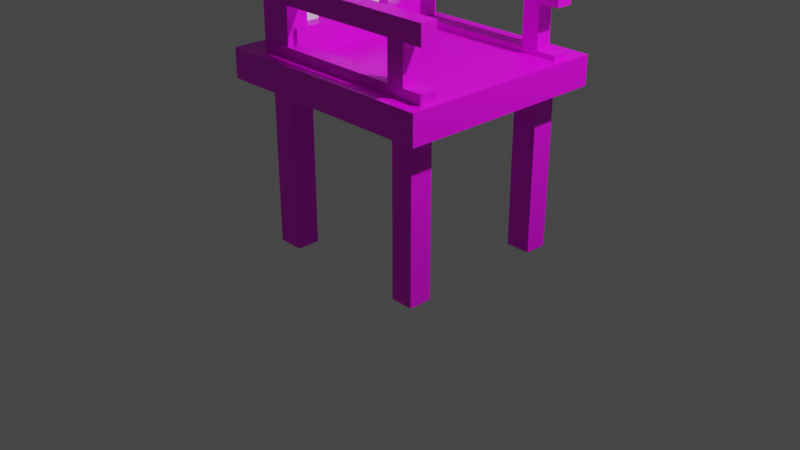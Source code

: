 # Source: Chair1.blend  (saved by Blender 3.1.7; exported with 4.5.12 LTS)
import bpy
from mathutils import Matrix  # noqa: F401  (used for matrix-valued properties, if any)

bpy.ops.wm.read_factory_settings(use_empty=True)
scene = bpy.context.scene
scene.name = 'Scene'

# ---- collections
col_collection = bpy.data.collections.new('Collection'); scene.collection.children.link(col_collection)

# ---- images (referenced by path relative to the original .blend; pixels are not part of the script)
import os
ASSET_DIR = os.environ.get("B2B_ASSET_DIR", "")  # directory of the original .blend (textures are referenced by path, not embedded)
HERE = os.path.dirname(os.path.abspath(__file__))  # packed textures are extracted next to this script under _unpacked/

def load_image(name, relpath, width, height, colorspace="sRGB"):
    """Load a texture the original file referenced (path relative to the .blend, or extracted next to this script)."""
    p = next((c for c in (os.path.join(HERE, relpath), os.path.join(ASSET_DIR, relpath)) if relpath and os.path.exists(c)), "")
    if p:
        img = bpy.data.images.load(p, check_existing=True)
        img.name = name
    else:  # same state as the original file: an image datablock whose file is absent (Cycles renders it pink)
        img = bpy.data.images.new(name, width, height)
        img.source = "FILE"
        img.filepath = "//" + (relpath or name)
    img.colorspace_settings.name = colorspace
    return img
img_woodfloor043_1k_color_png = load_image('WoodFloor043_1K_Color.png', 'WoodFloor043_1K_Color.png', 1024, 1024, 'sRGB')
img_bluewood_psd = load_image('Bluewood.psd', 'Bluewood.psd', 1024, 1024, 'sRGB')

# ---- materials (node trees are filled in below, after node groups)
mat_darkwood = bpy.data.materials.new('DarkWood')
mat_darkwood.use_transparent_shadow = False
mat_bluewood = bpy.data.materials.new('BlueWood')
mat_bluewood.alpha_threshold = 0.0
mat_bluewood.use_transparent_shadow = False
mat_bluewood.line_color = (0.0, 0.0, 0.0, 1.0)
mat_white = bpy.data.materials.new('White')
mat_white.use_transparent_shadow = False

# ---- material node trees
mat_darkwood.use_nodes = True; mat_darkwood.node_tree.nodes.clear()
_N = mat_darkwood.node_tree.nodes; _L = mat_darkwood.node_tree.links
n0 = _N.new('ShaderNodeBsdfPrincipled'); n0.name = 'Principled BSDF'; n0.location = (10, 300)
n0.distribution = 'GGX'
n0.subsurface_method = 'RANDOM_WALK_SKIN'
n0.inputs[3].default_value = 1.45
n0.inputs[27].default_value = (0.0, 0.0, 0.0, 1.0)
n0.inputs[28].default_value = 1.0
n1 = _N.new('ShaderNodeOutputMaterial'); n1.name = 'Material Output'; n1.location = (300, 300)
n2 = _N.new('ShaderNodeTexImage'); n2.name = 'Image Texture'; n2.location = (-280, 281)
n2.image = img_woodfloor043_1k_color_png
_L.new(n0.outputs[0], n1.inputs[0])
_L.new(n2.outputs[0], n0.inputs[0])
n1.is_active_output = True
mat_bluewood.use_nodes = True; mat_bluewood.node_tree.nodes.clear()
_N = mat_bluewood.node_tree.nodes; _L = mat_bluewood.node_tree.links
n0 = _N.new('ShaderNodeOutputMaterial'); n0.name = 'Material Output'; n0.location = (300, 300)
n1 = _N.new('ShaderNodeBsdfPrincipled'); n1.name = 'Principled BSDF'; n1.location = (10, 300)
n1.distribution = 'GGX'
n1.subsurface_method = 'RANDOM_WALK_SKIN'
n1.inputs[2].default_value = 0.4
n1.inputs[3].default_value = 1.45
n1.inputs[27].default_value = (0.0, 0.0, 0.0, 1.0)
n1.inputs[28].default_value = 1.0
n2 = _N.new('ShaderNodeTexImage'); n2.name = 'Image Texture'; n2.location = (-280, 281)
n2.image = img_bluewood_psd
_L.new(n1.outputs[0], n0.inputs[0])
_L.new(n2.outputs[0], n1.inputs[0])
n0.is_active_output = True
mat_white.use_nodes = True; mat_white.node_tree.nodes.clear()
_N = mat_white.node_tree.nodes; _L = mat_white.node_tree.links
n0 = _N.new('ShaderNodeBsdfPrincipled'); n0.name = 'Principled BSDF'; n0.location = (10, 300)
n0.distribution = 'GGX'
n0.subsurface_method = 'RANDOM_WALK_SKIN'
n0.inputs[3].default_value = 1.45
n0.inputs[27].default_value = (0.0, 0.0, 0.0, 1.0)
n0.inputs[28].default_value = 1.0
n1 = _N.new('ShaderNodeOutputMaterial'); n1.name = 'Material Output'; n1.location = (300, 300)
_L.new(n0.outputs[0], n1.inputs[0])
n1.is_active_output = True

# ---- world
world_world = bpy.data.worlds.new('World'); scene.world = world_world
world_world.use_nodes = True; world_world.node_tree.nodes.clear()
_N = world_world.node_tree.nodes; _L = world_world.node_tree.links
n0 = _N.new('ShaderNodeOutputWorld'); n0.name = 'World Output'; n0.location = (300, 300)
n1 = _N.new('ShaderNodeBackground'); n1.name = 'Background'; n1.location = (10, 300)
n1.inputs[0].default_value = (0.05088, 0.05088, 0.05088, 1.0)
_L.new(n1.outputs[0], n0.inputs[0])
n0.is_active_output = True
world_world.color = (0.05088, 0.05088, 0.05088)
world_world.use_sun_shadow = False
world_world.sun_shadow_jitter_overblur = 0.0

# ---- cameras
cam_camera = bpy.data.cameras.new('Camera')
cam_camera.clip_end = 100.0
cam_camera.ortho_scale = 7.314

# ---- lights
light_light = bpy.data.lights.new('Light', 'POINT')
light_light.transmission_factor = 0.0
light_light.energy = 1000.0
light_light.shadow_soft_size = 0.1
light_light.shadow_maximum_resolution = 0.006
light_light.use_absolute_resolution = True

# ---- meshes
me_cube = bpy.data.meshes.new('Cube')
me_cube.from_pydata([(1.0, 1.0, 1.0), (1.0, 1.0, -1.0), (1.0, -1.0, 1.0), (1.0, -1.0, -1.0), (-1.0, 1.0, 1.0), (-1.0, 1.0, -1.0), (-1.0, -1.0, 1.0), (-1.0, -1.0, -1.0)], [], [(0, 4, 6, 2), (3, 2, 6, 7), (7, 6, 4, 5), (5, 1, 3, 7), (1, 0, 2, 3), (5, 4, 0, 1)])
_uv = me_cube.uv_layers.new(name='UVMap')
_uv.uv.foreach_set('vector', [0.625, 0.5, 0.875, 0.5, 0.875, 0.75, 0.625, 0.75, 0.375, 0.75, 0.625, 0.75, 0.625, 1.0, 0.375, 1.0, 0.375, 0.0, 0.625, 0.0, 0.625, 0.25, 0.375, 0.25, 0.125, 0.5, 0.375, 0.5, 0.375, 0.75, 0.125, 0.75, 0.375, 0.5, 0.625, 0.5, 0.625, 0.75, 0.375, 0.75, 0.375, 0.25, 0.625, 0.25, 0.625, 0.5, 0.375, 0.5])
me_cube.materials.append(mat_darkwood)
me_cube.use_mirror_vertex_groups = False
me_cube.update()
me_cube_001 = bpy.data.meshes.new('Cube.001')
me_cube_001.from_pydata([(1.0, 1.0, 1.0), (1.0, 1.0, -1.0), (1.0, -1.0, 1.0), (1.0, -1.0, -1.0), (-1.0, 1.0, 1.0), (-1.0, 1.0, -1.0), (-1.0, -1.0, 1.0), (-1.0, -1.0, -1.0)], [], [(0, 4, 6, 2), (3, 2, 6, 7), (7, 6, 4, 5), (5, 1, 3, 7), (1, 0, 2, 3), (5, 4, 0, 1)])
_uv = me_cube_001.uv_layers.new(name='UVMap')
_uv.uv.foreach_set('vector', [0.625, 0.5, 0.875, 0.5, 0.875, 0.75, 0.625, 0.75, 0.375, 0.75, 0.625, 0.75, 0.625, 1.0, 0.375, 1.0, 0.375, 0.0, 0.625, 0.0, 0.625, 0.25, 0.375, 0.25, 0.125, 0.5, 0.375, 0.5, 0.375, 0.75, 0.125, 0.75, 0.375, 0.5, 0.625, 0.5, 0.625, 0.75, 0.375, 0.75, 0.375, 0.25, 0.625, 0.25, 0.625, 0.5, 0.375, 0.5])
me_cube_001.materials.append(mat_darkwood)
me_cube_001.use_mirror_vertex_groups = False
me_cube_001.update()
me_cube_002 = bpy.data.meshes.new('Cube.002')
me_cube_002.from_pydata([(1.0, 1.0, 1.0), (1.0, 1.0, -1.0), (1.0, -1.0, 1.0), (1.0, -1.0, -1.0), (-1.0, 1.0, 1.0), (-1.0, 1.0, -1.0), (-1.0, -1.0, 1.0), (-1.0, -1.0, -1.0)], [], [(0, 4, 6, 2), (3, 2, 6, 7), (7, 6, 4, 5), (5, 1, 3, 7), (1, 0, 2, 3), (5, 4, 0, 1)])
_uv = me_cube_002.uv_layers.new(name='UVMap')
_uv.uv.foreach_set('vector', [0.625, 0.5, 0.875, 0.5, 0.875, 0.75, 0.625, 0.75, 0.375, 0.75, 0.625, 0.75, 0.625, 1.0, 0.375, 1.0, 0.375, 0.0, 0.625, 0.0, 0.625, 0.25, 0.375, 0.25, 0.125, 0.5, 0.375, 0.5, 0.375, 0.75, 0.125, 0.75, 0.375, 0.5, 0.625, 0.5, 0.625, 0.75, 0.375, 0.75, 0.375, 0.25, 0.625, 0.25, 0.625, 0.5, 0.375, 0.5])
me_cube_002.materials.append(mat_darkwood)
me_cube_002.use_mirror_vertex_groups = False
me_cube_002.update()
me_cube_003 = bpy.data.meshes.new('Cube.003')
me_cube_003.from_pydata([(1.0, 1.0, 1.0), (1.0, 1.0, -1.0), (1.0, -1.0, 1.0), (1.0, -1.0, -1.0), (-1.0, 1.0, 1.0), (-1.0, 1.0, -1.0), (-1.0, -1.0, 1.0), (-1.0, -1.0, -1.0)], [], [(0, 4, 6, 2), (3, 2, 6, 7), (7, 6, 4, 5), (5, 1, 3, 7), (1, 0, 2, 3), (5, 4, 0, 1)])
_uv = me_cube_003.uv_layers.new(name='UVMap')
_uv.uv.foreach_set('vector', [0.625, 0.5, 0.875, 0.5, 0.875, 0.75, 0.625, 0.75, 0.375, 0.75, 0.625, 0.75, 0.625, 1.0, 0.375, 1.0, 0.375, 0.0, 0.625, 0.0, 0.625, 0.25, 0.375, 0.25, 0.125, 0.5, 0.375, 0.5, 0.375, 0.75, 0.125, 0.75, 0.375, 0.5, 0.625, 0.5, 0.625, 0.75, 0.375, 0.75, 0.375, 0.25, 0.625, 0.25, 0.625, 0.5, 0.375, 0.5])
me_cube_003.materials.append(mat_darkwood)
me_cube_003.use_mirror_vertex_groups = False
me_cube_003.update()
me_cube_004 = bpy.data.meshes.new('Cube.004')
me_cube_004.from_pydata([(-1.0, -1.0, -1.0), (-1.0, -1.0, 1.0), (-1.0, 1.0, -1.0), (-1.0, 1.0, 1.0), (1.0, -1.0, -1.0), (1.0, -1.0, 1.0), (1.0, 1.0, -1.0), (1.0, 1.0, 1.0)], [], [(0, 1, 3, 2), (2, 3, 7, 6), (6, 7, 5, 4), (4, 5, 1, 0), (2, 6, 4, 0), (7, 3, 1, 5)])
_uv = me_cube_004.uv_layers.new(name='UVMap')
_uv.uv.foreach_set('vector', [0.375, 0.0, 0.625, 0.0, 0.625, 0.25, 0.375, 0.25, 0.375, 0.25, 0.625, 0.25, 0.625, 0.5, 0.375, 0.5, 0.375, 0.5, 0.625, 0.5, 0.625, 0.75, 0.375, 0.75, 0.375, 0.75, 0.625, 0.75, 0.625, 1.0, 0.375, 1.0, 0.125, 0.5, 0.375, 0.5, 0.375, 0.75, 0.125, 0.75, 0.625, 0.5, 0.875, 0.5, 0.875, 0.75, 0.625, 0.75])
me_cube_004.materials.append(mat_bluewood)
me_cube_004.materials.append(mat_darkwood)
me_cube_004.update()
me_cube_005 = bpy.data.meshes.new('Cube.005')
me_cube_005.from_pydata([(1.0, 1.0, 1.0), (1.0, 1.0, -1.0), (1.0, -1.0, 1.0), (1.0, -1.0, -1.0), (-1.0, 1.0, 1.0), (-1.0, 1.0, -1.0), (-1.0, -1.0, 1.0), (-1.0, -1.0, -1.0)], [], [(0, 4, 6, 2), (3, 2, 6, 7), (7, 6, 4, 5), (5, 1, 3, 7), (1, 0, 2, 3), (5, 4, 0, 1)])
_uv = me_cube_005.uv_layers.new(name='UVMap')
_uv.uv.foreach_set('vector', [0.625, 0.5, 0.875, 0.5, 0.875, 0.75, 0.625, 0.75, 0.375, 0.75, 0.625, 0.75, 0.625, 1.0, 0.375, 1.0, 0.375, 0.0, 0.625, 0.0, 0.625, 0.25, 0.375, 0.25, 0.125, 0.5, 0.375, 0.5, 0.375, 0.75, 0.125, 0.75, 0.375, 0.5, 0.625, 0.5, 0.625, 0.75, 0.375, 0.75, 0.375, 0.25, 0.625, 0.25, 0.625, 0.5, 0.375, 0.5])
me_cube_005.materials.append(mat_darkwood)
me_cube_005.use_mirror_vertex_groups = False
me_cube_005.update()
me_cube_006 = bpy.data.meshes.new('Cube.006')
me_cube_006.from_pydata([(1.0, 1.0, 1.0), (1.0, 1.0, -1.0), (1.0, -1.0, 1.0), (1.0, -1.0, -1.0), (-1.0, 1.0, 1.0), (-1.0, 1.0, -1.0), (-1.0, -1.0, 1.0), (-1.0, -1.0, -1.0)], [], [(0, 4, 6, 2), (3, 2, 6, 7), (7, 6, 4, 5), (5, 1, 3, 7), (1, 0, 2, 3), (5, 4, 0, 1)])
_uv = me_cube_006.uv_layers.new(name='UVMap')
_uv.uv.foreach_set('vector', [0.625, 0.5, 0.875, 0.5, 0.875, 0.75, 0.625, 0.75, 0.375, 0.75, 0.625, 0.75, 0.625, 1.0, 0.375, 1.0, 0.375, 0.0, 0.625, 0.0, 0.625, 0.25, 0.375, 0.25, 0.125, 0.5, 0.375, 0.5, 0.375, 0.75, 0.125, 0.75, 0.375, 0.5, 0.625, 0.5, 0.625, 0.75, 0.375, 0.75, 0.375, 0.25, 0.625, 0.25, 0.625, 0.5, 0.375, 0.5])
me_cube_006.materials.append(mat_darkwood)
me_cube_006.use_mirror_vertex_groups = False
me_cube_006.update()
me_cube_007 = bpy.data.meshes.new('Cube.007')
me_cube_007.from_pydata([(1.0, 1.0, 1.0), (1.0, 1.0, -1.0), (1.0, -1.0, 1.0), (1.0, -1.0, -1.0), (-1.0, 1.0, 1.0), (-1.0, 1.0, -1.0), (-1.0, -1.0, 1.0), (-1.0, -1.0, -1.0)], [], [(0, 4, 6, 2), (3, 2, 6, 7), (7, 6, 4, 5), (5, 1, 3, 7), (1, 0, 2, 3), (5, 4, 0, 1)])
_uv = me_cube_007.uv_layers.new(name='UVMap')
_uv.uv.foreach_set('vector', [0.625, 0.5, 0.875, 0.5, 0.875, 0.75, 0.625, 0.75, 0.375, 0.75, 0.625, 0.75, 0.625, 1.0, 0.375, 1.0, 0.375, 0.0, 0.625, 0.0, 0.625, 0.25, 0.375, 0.25, 0.125, 0.5, 0.375, 0.5, 0.375, 0.75, 0.125, 0.75, 0.375, 0.5, 0.625, 0.5, 0.625, 0.75, 0.375, 0.75, 0.375, 0.25, 0.625, 0.25, 0.625, 0.5, 0.375, 0.5])
me_cube_007.materials.append(mat_white)
me_cube_007.use_mirror_vertex_groups = False
me_cube_007.update()
me_cube_008 = bpy.data.meshes.new('Cube.008')
me_cube_008.from_pydata([(1.0, 1.0, 1.0), (1.0, 1.0, -1.0), (1.0, -1.0, 1.0), (1.0, -1.0, -1.0), (-1.0, 1.0, 1.0), (-1.0, 1.0, -1.0), (-1.0, -1.0, 1.0), (-1.0, -1.0, -1.0)], [], [(0, 4, 6, 2), (3, 2, 6, 7), (7, 6, 4, 5), (5, 1, 3, 7), (1, 0, 2, 3), (5, 4, 0, 1)])
_uv = me_cube_008.uv_layers.new(name='UVMap')
_uv.uv.foreach_set('vector', [0.625, 0.5, 0.875, 0.5, 0.875, 0.75, 0.625, 0.75, 0.375, 0.75, 0.625, 0.75, 0.625, 1.0, 0.375, 1.0, 0.375, 0.0, 0.625, 0.0, 0.625, 0.25, 0.375, 0.25, 0.125, 0.5, 0.375, 0.5, 0.375, 0.75, 0.125, 0.75, 0.375, 0.5, 0.625, 0.5, 0.625, 0.75, 0.375, 0.75, 0.375, 0.25, 0.625, 0.25, 0.625, 0.5, 0.375, 0.5])
me_cube_008.materials.append(mat_white)
me_cube_008.use_mirror_vertex_groups = False
me_cube_008.update()
me_cube_009 = bpy.data.meshes.new('Cube.009')
me_cube_009.from_pydata([(1.0, 1.0, 1.0), (1.0, 1.0, -1.0), (1.0, -1.0, 1.0), (1.0, -1.0, -1.0), (-1.0, 1.0, 1.0), (-1.0, 1.0, -1.0), (-1.0, -1.0, 1.0), (-1.0, -1.0, -1.0)], [], [(0, 4, 6, 2), (3, 2, 6, 7), (7, 6, 4, 5), (5, 1, 3, 7), (1, 0, 2, 3), (5, 4, 0, 1)])
_uv = me_cube_009.uv_layers.new(name='UVMap')
_uv.uv.foreach_set('vector', [0.625, 0.5, 0.875, 0.5, 0.875, 0.75, 0.625, 0.75, 0.375, 0.75, 0.625, 0.75, 0.625, 1.0, 0.375, 1.0, 0.375, 0.0, 0.625, 0.0, 0.625, 0.25, 0.375, 0.25, 0.125, 0.5, 0.375, 0.5, 0.375, 0.75, 0.125, 0.75, 0.375, 0.5, 0.625, 0.5, 0.625, 0.75, 0.375, 0.75, 0.375, 0.25, 0.625, 0.25, 0.625, 0.5, 0.375, 0.5])
me_cube_009.materials.append(mat_white)
me_cube_009.use_mirror_vertex_groups = False
me_cube_009.update()
me_cube_010 = bpy.data.meshes.new('Cube.010')
me_cube_010.from_pydata([(1.0, 1.0, 1.0), (1.0, 1.0, -1.0), (1.0, -1.0, 1.0), (1.0, -1.0, -1.0), (-1.0, 1.0, 1.0), (-1.0, 1.0, -1.0), (-1.0, -1.0, 1.0), (-1.0, -1.0, -1.0)], [], [(0, 4, 6, 2), (3, 2, 6, 7), (7, 6, 4, 5), (5, 1, 3, 7), (1, 0, 2, 3), (5, 4, 0, 1)])
_uv = me_cube_010.uv_layers.new(name='UVMap')
_uv.uv.foreach_set('vector', [0.625, 0.5, 0.875, 0.5, 0.875, 0.75, 0.625, 0.75, 0.375, 0.75, 0.625, 0.75, 0.625, 1.0, 0.375, 1.0, 0.375, 0.0, 0.625, 0.0, 0.625, 0.25, 0.375, 0.25, 0.125, 0.5, 0.375, 0.5, 0.375, 0.75, 0.125, 0.75, 0.375, 0.5, 0.625, 0.5, 0.625, 0.75, 0.375, 0.75, 0.375, 0.25, 0.625, 0.25, 0.625, 0.5, 0.375, 0.5])
me_cube_010.materials.append(mat_white)
me_cube_010.use_mirror_vertex_groups = False
me_cube_010.update()
me_cube_011 = bpy.data.meshes.new('Cube.011')
me_cube_011.from_pydata([(-1.0, -1.0, -1.0), (-1.0, -1.0, 1.0), (-1.0, 1.0, -1.0), (-1.0, 1.0, 1.0), (1.0, -1.0, -1.0), (1.0, -1.0, 1.0), (1.0, 1.0, -1.0), (1.0, 1.0, 1.0)], [], [(0, 1, 3, 2), (2, 3, 7, 6), (6, 7, 5, 4), (4, 5, 1, 0), (2, 6, 4, 0), (7, 3, 1, 5)])
_uv = me_cube_011.uv_layers.new(name='UVMap')
_uv.uv.foreach_set('vector', [0.375, 0.0, 0.625, 0.0, 0.625, 0.25, 0.375, 0.25, 0.375, 0.25, 0.625, 0.25, 0.625, 0.5, 0.375, 0.5, 0.375, 0.5, 0.625, 0.5, 0.625, 0.75, 0.375, 0.75, 0.375, 0.75, 0.625, 0.75, 0.625, 1.0, 0.375, 1.0, 0.125, 0.5, 0.375, 0.5, 0.375, 0.75, 0.125, 0.75, 0.625, 0.5, 0.875, 0.5, 0.875, 0.75, 0.625, 0.75])
me_cube_011.materials.append(mat_darkwood)
me_cube_011.update()
me_cube_012 = bpy.data.meshes.new('Cube.012')
me_cube_012.from_pydata([(1.0, 1.0, 1.0), (1.0, 1.0, -1.0), (1.0, -1.0, 1.0), (1.0, -1.0, -1.0), (-1.0, 1.0, 1.0), (-1.0, 1.0, -1.0), (-1.0, -1.0, 1.0), (-1.0, -1.0, -1.0)], [], [(0, 4, 6, 2), (3, 2, 6, 7), (7, 6, 4, 5), (5, 1, 3, 7), (1, 0, 2, 3), (5, 4, 0, 1)])
_uv = me_cube_012.uv_layers.new(name='UVMap')
_uv.uv.foreach_set('vector', [0.625, 0.5, 0.875, 0.5, 0.875, 0.75, 0.625, 0.75, 0.375, 0.75, 0.625, 0.75, 0.625, 1.0, 0.375, 1.0, 0.375, 0.0, 0.625, 0.0, 0.625, 0.25, 0.375, 0.25, 0.125, 0.5, 0.375, 0.5, 0.375, 0.75, 0.125, 0.75, 0.375, 0.5, 0.625, 0.5, 0.625, 0.75, 0.375, 0.75, 0.375, 0.25, 0.625, 0.25, 0.625, 0.5, 0.375, 0.5])
me_cube_012.materials.append(mat_darkwood)
me_cube_012.use_mirror_vertex_groups = False
me_cube_012.update()
me_cube_013 = bpy.data.meshes.new('Cube.013')
me_cube_013.from_pydata([(1.0, 1.0, 1.0), (1.0, 1.0, -1.0), (1.0, -1.0, 1.0), (1.0, -1.0, -1.0), (-1.0, 1.0, 1.0), (-1.0, 1.0, -1.0), (-1.0, -1.0, 1.0), (-1.0, -1.0, -1.0)], [], [(0, 4, 6, 2), (3, 2, 6, 7), (7, 6, 4, 5), (5, 1, 3, 7), (1, 0, 2, 3), (5, 4, 0, 1)])
_uv = me_cube_013.uv_layers.new(name='UVMap')
_uv.uv.foreach_set('vector', [0.625, 0.5, 0.875, 0.5, 0.875, 0.75, 0.625, 0.75, 0.375, 0.75, 0.625, 0.75, 0.625, 1.0, 0.375, 1.0, 0.375, 0.0, 0.625, 0.0, 0.625, 0.25, 0.375, 0.25, 0.125, 0.5, 0.375, 0.5, 0.375, 0.75, 0.125, 0.75, 0.375, 0.5, 0.625, 0.5, 0.625, 0.75, 0.375, 0.75, 0.375, 0.25, 0.625, 0.25, 0.625, 0.5, 0.375, 0.5])
me_cube_013.materials.append(mat_darkwood)
me_cube_013.use_mirror_vertex_groups = False
me_cube_013.update()
me_cube_014 = bpy.data.meshes.new('Cube.014')
me_cube_014.from_pydata([(1.0, 1.0, 1.0), (1.0, 1.0, -1.0), (1.0, -1.0, 1.0), (1.0, -1.0, -1.0), (-1.0, 1.0, 1.0), (-1.0, 1.0, -1.0), (-1.0, -1.0, 1.0), (-1.0, -1.0, -1.0)], [], [(0, 4, 6, 2), (3, 2, 6, 7), (7, 6, 4, 5), (5, 1, 3, 7), (1, 0, 2, 3), (5, 4, 0, 1)])
_uv = me_cube_014.uv_layers.new(name='UVMap')
_uv.uv.foreach_set('vector', [0.625, 0.5, 0.875, 0.5, 0.875, 0.75, 0.625, 0.75, 0.375, 0.75, 0.625, 0.75, 0.625, 1.0, 0.375, 1.0, 0.375, 0.0, 0.625, 0.0, 0.625, 0.25, 0.375, 0.25, 0.125, 0.5, 0.375, 0.5, 0.375, 0.75, 0.125, 0.75, 0.375, 0.5, 0.625, 0.5, 0.625, 0.75, 0.375, 0.75, 0.375, 0.25, 0.625, 0.25, 0.625, 0.5, 0.375, 0.5])
me_cube_014.materials.append(mat_darkwood)
me_cube_014.use_mirror_vertex_groups = False
me_cube_014.update()
me_cube_015 = bpy.data.meshes.new('Cube.015')
me_cube_015.from_pydata([(1.0, 1.0, 1.0), (1.0, 1.0, -1.0), (1.0, -1.0, 1.0), (1.0, -1.0, -1.0), (-1.0, 1.0, 1.0), (-1.0, 1.0, -1.0), (-1.0, -1.0, 1.0), (-1.0, -1.0, -1.0)], [], [(0, 4, 6, 2), (3, 2, 6, 7), (7, 6, 4, 5), (5, 1, 3, 7), (1, 0, 2, 3), (5, 4, 0, 1)])
_uv = me_cube_015.uv_layers.new(name='UVMap')
_uv.uv.foreach_set('vector', [0.625, 0.5, 0.875, 0.5, 0.875, 0.75, 0.625, 0.75, 0.375, 0.75, 0.625, 0.75, 0.625, 1.0, 0.375, 1.0, 0.375, 0.0, 0.625, 0.0, 0.625, 0.25, 0.375, 0.25, 0.125, 0.5, 0.375, 0.5, 0.375, 0.75, 0.125, 0.75, 0.375, 0.5, 0.625, 0.5, 0.625, 0.75, 0.375, 0.75, 0.375, 0.25, 0.625, 0.25, 0.625, 0.5, 0.375, 0.5])
me_cube_015.materials.append(mat_darkwood)
me_cube_015.use_mirror_vertex_groups = False
me_cube_015.update()
me_cube_016 = bpy.data.meshes.new('Cube.016')
me_cube_016.from_pydata([(-1.0, -1.0, -1.0), (-1.0, -1.0, 1.0), (-1.0, 1.0, -1.0), (-1.0, 1.0, 1.0), (1.0, -1.0, -1.0), (1.0, -1.0, 1.0), (1.0, 1.0, -1.0), (1.0, 1.0, 1.0)], [], [(0, 1, 3, 2), (2, 3, 7, 6), (6, 7, 5, 4), (4, 5, 1, 0), (2, 6, 4, 0), (7, 3, 1, 5)])
_uv = me_cube_016.uv_layers.new(name='UVMap')
_uv.uv.foreach_set('vector', [0.375, 0.0, 0.625, 0.0, 0.625, 0.25, 0.375, 0.25, 0.375, 0.25, 0.625, 0.25, 0.625, 0.5, 0.375, 0.5, 0.375, 0.5, 0.625, 0.5, 0.625, 0.75, 0.375, 0.75, 0.375, 0.75, 0.625, 0.75, 0.625, 1.0, 0.375, 1.0, 0.125, 0.5, 0.375, 0.5, 0.375, 0.75, 0.125, 0.75, 0.625, 0.5, 0.875, 0.5, 0.875, 0.75, 0.625, 0.75])
me_cube_016.materials.append(mat_darkwood)
me_cube_016.update()
me_cube_017 = bpy.data.meshes.new('Cube.017')
me_cube_017.from_pydata([(1.0, 1.0, 1.0), (1.0, 1.0, -1.0), (1.0, -1.0, 1.0), (1.0, -1.0, -1.0), (-1.0, 1.0, 1.0), (-1.0, 1.0, -1.0), (-1.0, -1.0, 1.0), (-1.0, -1.0, -1.0)], [], [(0, 4, 6, 2), (3, 2, 6, 7), (7, 6, 4, 5), (5, 1, 3, 7), (1, 0, 2, 3), (5, 4, 0, 1)])
_uv = me_cube_017.uv_layers.new(name='UVMap')
_uv.uv.foreach_set('vector', [0.625, 0.5, 0.875, 0.5, 0.875, 0.75, 0.625, 0.75, 0.375, 0.75, 0.625, 0.75, 0.625, 1.0, 0.375, 1.0, 0.375, 0.0, 0.625, 0.0, 0.625, 0.25, 0.375, 0.25, 0.125, 0.5, 0.375, 0.5, 0.375, 0.75, 0.125, 0.75, 0.375, 0.5, 0.625, 0.5, 0.625, 0.75, 0.375, 0.75, 0.375, 0.25, 0.625, 0.25, 0.625, 0.5, 0.375, 0.5])
me_cube_017.materials.append(mat_white)
me_cube_017.use_mirror_vertex_groups = False
me_cube_017.update()
me_cube_018 = bpy.data.meshes.new('Cube.018')
me_cube_018.from_pydata([(1.0, 1.0, 1.0), (1.0, 1.0, -1.0), (1.0, -1.0, 1.0), (1.0, -1.0, -1.0), (-1.0, 1.0, 1.0), (-1.0, 1.0, -1.0), (-1.0, -1.0, 1.0), (-1.0, -1.0, -1.0)], [], [(0, 4, 6, 2), (3, 2, 6, 7), (7, 6, 4, 5), (5, 1, 3, 7), (1, 0, 2, 3), (5, 4, 0, 1)])
_uv = me_cube_018.uv_layers.new(name='UVMap')
_uv.uv.foreach_set('vector', [0.625, 0.5, 0.875, 0.5, 0.875, 0.75, 0.625, 0.75, 0.375, 0.75, 0.625, 0.75, 0.625, 1.0, 0.375, 1.0, 0.375, 0.0, 0.625, 0.0, 0.625, 0.25, 0.375, 0.25, 0.125, 0.5, 0.375, 0.5, 0.375, 0.75, 0.125, 0.75, 0.375, 0.5, 0.625, 0.5, 0.625, 0.75, 0.375, 0.75, 0.375, 0.25, 0.625, 0.25, 0.625, 0.5, 0.375, 0.5])
me_cube_018.materials.append(mat_darkwood)
me_cube_018.use_mirror_vertex_groups = False
me_cube_018.update()
me_cube_019 = bpy.data.meshes.new('Cube.019')
me_cube_019.from_pydata([(1.0, 1.0, 1.0), (1.0, 1.0, -1.0), (1.0, -1.0, 1.0), (1.0, -1.0, -1.0), (-1.0, 1.0, 1.0), (-1.0, 1.0, -1.0), (-1.0, -1.0, 1.0), (-1.0, -1.0, -1.0)], [], [(0, 4, 6, 2), (3, 2, 6, 7), (7, 6, 4, 5), (5, 1, 3, 7), (1, 0, 2, 3), (5, 4, 0, 1)])
_uv = me_cube_019.uv_layers.new(name='UVMap')
_uv.uv.foreach_set('vector', [0.625, 0.5, 0.875, 0.5, 0.875, 0.75, 0.625, 0.75, 0.375, 0.75, 0.625, 0.75, 0.625, 1.0, 0.375, 1.0, 0.375, 0.0, 0.625, 0.0, 0.625, 0.25, 0.375, 0.25, 0.125, 0.5, 0.375, 0.5, 0.375, 0.75, 0.125, 0.75, 0.375, 0.5, 0.625, 0.5, 0.625, 0.75, 0.375, 0.75, 0.375, 0.25, 0.625, 0.25, 0.625, 0.5, 0.375, 0.5])
me_cube_019.materials.append(mat_darkwood)
me_cube_019.use_mirror_vertex_groups = False
me_cube_019.update()

# ---- objects
ob_cube = bpy.data.objects.new('Cube', me_cube)
ob_light = bpy.data.objects.new('Light', light_light)
ob_camera = bpy.data.objects.new('Camera', cam_camera)
ob_cube_001 = bpy.data.objects.new('Cube.001', me_cube_001)
ob_cube_002 = bpy.data.objects.new('Cube.002', me_cube_002)
ob_cube_003 = bpy.data.objects.new('Cube.003', me_cube_003)
ob_cube_004 = bpy.data.objects.new('Cube.004', me_cube_004)
ob_cube_005 = bpy.data.objects.new('Cube.005', me_cube_005)
ob_cube_006 = bpy.data.objects.new('Cube.006', me_cube_006)
ob_cube_007 = bpy.data.objects.new('Cube.007', me_cube_007)
ob_cube_008 = bpy.data.objects.new('Cube.008', me_cube_008)
ob_cube_009 = bpy.data.objects.new('Cube.009', me_cube_009)
ob_cube_010 = bpy.data.objects.new('Cube.010', me_cube_010)
ob_cube_011 = bpy.data.objects.new('Cube.011', me_cube_011)
ob_cube_012 = bpy.data.objects.new('Cube.012', me_cube_012)
ob_cube_013 = bpy.data.objects.new('Cube.013', me_cube_013)
ob_cube_014 = bpy.data.objects.new('Cube.014', me_cube_014)
ob_cube_015 = bpy.data.objects.new('Cube.015', me_cube_015)
ob_cube_016 = bpy.data.objects.new('Cube.016', me_cube_016)
ob_cube_017 = bpy.data.objects.new('Cube.017', me_cube_017)
ob_cube_018 = bpy.data.objects.new('Cube.018', me_cube_018)
ob_cube_019 = bpy.data.objects.new('Cube.019', me_cube_019)

# ---- transforms, parenting, visibility, modifiers, constraints
ob_cube.location = (-0.6173, -0.7954, 0.7714)
ob_cube.scale = (0.1347, 0.1212, 0.9694)
ob_cube.lock_rotations_4d = False
ob_cube.empty_display_type = 'ARROWS'
ob_cube.lineart.crease_threshold = 0.0
ob_light.location = (4.076, 1.005, 5.904)
ob_light.rotation_euler = (0.6503, 0.05522, 1.866)
ob_light.lock_rotations_4d = False
ob_light.empty_display_type = 'ARROWS'
ob_light.color = (0.0, 0.0, 0.0, 0.0)
ob_light.lineart.crease_threshold = 0.0
ob_camera.location = (7.359, -6.926, 4.958)
ob_camera.rotation_euler = (1.109, 0.0, 0.8149)
ob_camera.lock_rotations_4d = False
ob_camera.empty_display_type = 'ARROWS'
ob_camera.color = (0.0, 0.0, 0.0, 0.0)
ob_camera.display_type = 'WIRE'
ob_camera.lineart.crease_threshold = 0.0
ob_cube_001.location = (-0.6173, 0.7989, 0.7714)
ob_cube_001.scale = (0.105, 0.1212, 0.9694)
ob_cube_001.lock_rotations_4d = False
ob_cube_001.empty_display_type = 'ARROWS'
ob_cube_001.lineart.crease_threshold = 0.0
ob_cube_002.location = (1.004, -0.7954, 0.7714)
ob_cube_002.scale = (0.1198, 0.1212, 0.9694)
ob_cube_002.lock_rotations_4d = False
ob_cube_002.empty_display_type = 'ARROWS'
ob_cube_002.lineart.crease_threshold = 0.0
ob_cube_003.location = (1.004, 0.7989, 0.7714)
ob_cube_003.scale = (0.1321, 0.1212, 0.9694)
ob_cube_003.lock_rotations_4d = False
ob_cube_003.empty_display_type = 'ARROWS'
ob_cube_003.lineart.crease_threshold = 0.0
ob_cube_004.location = (0.1592, -0.01359, 1.651)
ob_cube_004.scale = (1.205, 1.118, 0.1522)
ob_cube_005.location = (-0.6173, -0.8485, 2.769)
ob_cube_005.scale = (0.1724, 0.1155, 1.077)
ob_cube_005.lock_rotations_4d = False
ob_cube_005.empty_display_type = 'ARROWS'
ob_cube_005.lineart.crease_threshold = 0.0
ob_cube_006.location = (-0.6173, 0.8056, 2.769)
ob_cube_006.scale = (0.1487, 0.1166, 1.077)
ob_cube_006.lock_rotations_4d = False
ob_cube_006.empty_display_type = 'ARROWS'
ob_cube_006.lineart.crease_threshold = 0.0
ob_cube_007.location = (-0.6173, 0.4427, 2.69)
ob_cube_007.scale = (0.06807, 0.06984, 0.9694)
ob_cube_007.lock_rotations_4d = False
ob_cube_007.empty_display_type = 'ARROWS'
ob_cube_007.lineart.crease_threshold = 0.0
ob_cube_008.location = (-0.6173, 0.1759, 2.69)
ob_cube_008.scale = (0.06807, 0.06984, 0.9694)
ob_cube_008.lock_rotations_4d = False
ob_cube_008.empty_display_type = 'ARROWS'
ob_cube_008.lineart.crease_threshold = 0.0
ob_cube_009.location = (-0.6173, -0.08925, 2.69)
ob_cube_009.rotation_euler = (-0.1174, -0.0, 0.0)
ob_cube_009.scale = (0.06807, 0.06984, 0.9694)
ob_cube_009.lock_rotations_4d = False
ob_cube_009.empty_display_type = 'ARROWS'
ob_cube_009.lineart.crease_threshold = 0.0
ob_cube_010.location = (-0.6173, -0.3265, 2.69)
ob_cube_010.rotation_euler = (0.09192, -0.0, 0.0)
ob_cube_010.scale = (0.07172, 0.06984, 0.9694)
ob_cube_010.lock_rotations_4d = False
ob_cube_010.empty_display_type = 'ARROWS'
ob_cube_010.lineart.crease_threshold = 0.0
ob_cube_011.location = (-0.6256, 0.0, 3.538)
ob_cube_011.scale = (0.2576, 1.18, 0.07869)
ob_cube_012.location = (0.9866, -0.8896, 2.067)
ob_cube_012.scale = (0.09303, 0.08571, 0.4208)
ob_cube_012.lock_rotations_4d = False
ob_cube_012.empty_display_type = 'ARROWS'
ob_cube_012.lineart.crease_threshold = 0.0
ob_cube_013.location = (0.311, -0.8896, 2.395)
ob_cube_013.scale = (0.9824, 0.08848, 0.1005)
ob_cube_013.lock_rotations_4d = False
ob_cube_013.empty_display_type = 'ARROWS'
ob_cube_013.lineart.crease_threshold = 0.0
ob_cube_014.location = (0.9866, 0.8009, 2.067)
ob_cube_014.scale = (0.09303, 0.08571, 0.4208)
ob_cube_014.lock_rotations_4d = False
ob_cube_014.empty_display_type = 'ARROWS'
ob_cube_014.lineart.crease_threshold = 0.0
ob_cube_015.location = (0.311, 0.8009, 2.395)
ob_cube_015.scale = (0.9824, 0.08848, 0.1005)
ob_cube_015.lock_rotations_4d = False
ob_cube_015.empty_display_type = 'ARROWS'
ob_cube_015.lineart.crease_threshold = 0.0
ob_cube_016.location = (-0.6032, 0.0, 1.898)
ob_cube_016.scale = (0.1982, 0.8865, 0.1684)
ob_cube_017.location = (-0.6173, -0.5856, 2.69)
ob_cube_017.scale = (0.06807, 0.06984, 0.9694)
ob_cube_017.lock_rotations_4d = False
ob_cube_017.empty_display_type = 'ARROWS'
ob_cube_017.lineart.crease_threshold = 0.0
ob_cube_018.location = (0.311, -0.8896, 1.804)
ob_cube_018.scale = (0.9824, 0.08848, 0.1005)
ob_cube_018.lock_rotations_4d = False
ob_cube_018.empty_display_type = 'ARROWS'
ob_cube_018.lineart.crease_threshold = 0.0
ob_cube_019.location = (0.311, 0.8009, 1.755)
ob_cube_019.scale = (0.9824, 0.08848, 0.1005)
ob_cube_019.lock_rotations_4d = False
ob_cube_019.empty_display_type = 'ARROWS'
ob_cube_019.lineart.crease_threshold = 0.0

# ---- collection membership
col_collection.objects.link(ob_cube)
col_collection.objects.link(ob_light)
col_collection.objects.link(ob_camera)
col_collection.objects.link(ob_cube_001)
col_collection.objects.link(ob_cube_002)
col_collection.objects.link(ob_cube_003)
col_collection.objects.link(ob_cube_004)
col_collection.objects.link(ob_cube_005)
col_collection.objects.link(ob_cube_006)
col_collection.objects.link(ob_cube_007)
col_collection.objects.link(ob_cube_008)
col_collection.objects.link(ob_cube_009)
col_collection.objects.link(ob_cube_010)
col_collection.objects.link(ob_cube_011)
col_collection.objects.link(ob_cube_012)
col_collection.objects.link(ob_cube_013)
col_collection.objects.link(ob_cube_014)
col_collection.objects.link(ob_cube_015)
col_collection.objects.link(ob_cube_016)
col_collection.objects.link(ob_cube_017)
col_collection.objects.link(ob_cube_018)
col_collection.objects.link(ob_cube_019)

# ---- scene / render settings (as saved in the file)
scene.camera = ob_camera
scene.frame_start = 1; scene.frame_end = 250; scene.frame_set(1)
scene.render.engine = 'BLENDER_EEVEE_NEXT'
scene.cycles.sampling_pattern = 'TABULATED_SOBOL'
scene.cycles.use_light_tree = False
scene.view_settings.view_transform = 'Filmic'
bpy.context.view_layer.update()

